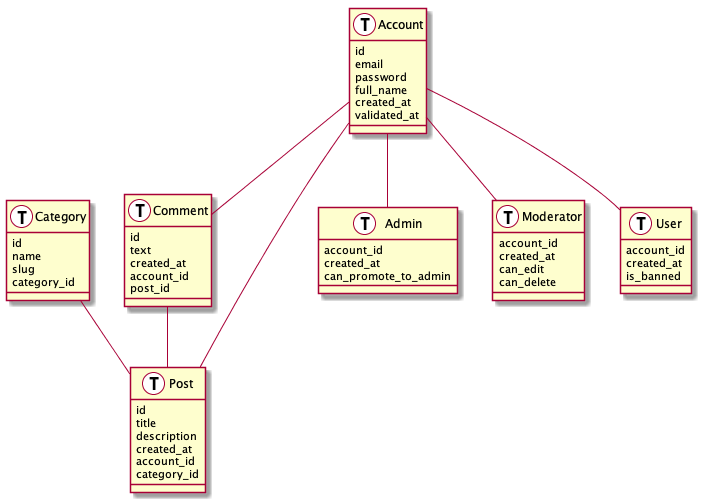

The diagram above was rendered by PlantUML. Its source (embedded in the PNG):
@startuml

Comment -- Post
Category -- Post
Account -- Admin
Account -- Moderator
Account -- User
Account -- Post
Account -- Comment

class Admin << (T,transparent) >>
class Moderator << (T,transparent) >>
class User << (T,transparent) >>
class Account << (T,transparent) >>
class Comment << (T,transparent) >>
class Category << (T,transparent) >>
class Post << (T,transparent) >>

Admin : account_id
Admin : created_at
Admin : can_promote_to_admin

Moderator : account_id
Moderator : created_at
Moderator : can_edit
Moderator : can_delete

User : account_id
User : created_at
User : is_banned

Account : id
Account : email
Account : password
Account : full_name
Account : created_at
Account : validated_at

Post : id
Post : title
Post : description
Post : created_at
Post : account_id
Post : category_id

Comment : id
Comment : text
Comment : created_at
Comment : account_id
Comment : post_id

Category : id
Category : name
Category : slug
Category : category_id

@enduml